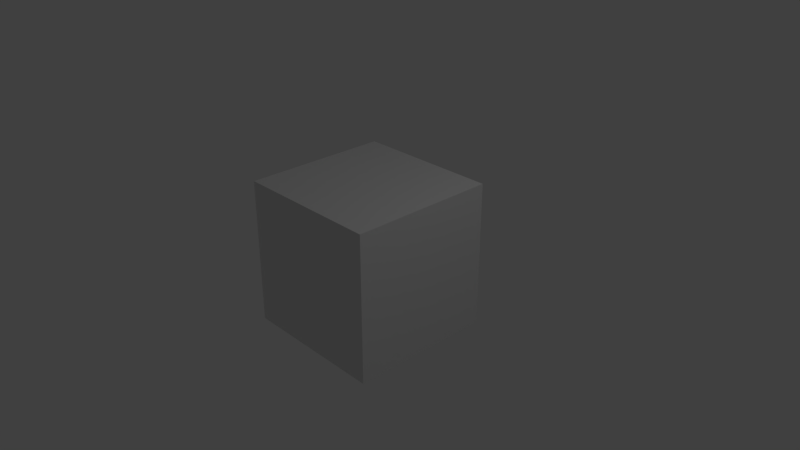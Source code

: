 # Source: 08_only_occlusionMetal.blend  (saved by Blender 2.79.0; exported with 4.5.12 LTS)
import bpy
from mathutils import Matrix  # noqa: F401  (used for matrix-valued properties, if any)

bpy.ops.wm.read_factory_settings(use_empty=True)
scene = bpy.context.scene
scene.name = 'Scene'

# ---- collections
col_collection_1 = bpy.data.collections.new('Collection 1'); scene.collection.children.link(col_collection_1)

# ---- images (referenced by path relative to the original .blend; pixels are not part of the script)
import os
ASSET_DIR = os.environ.get("B2B_ASSET_DIR", "")  # directory of the original .blend (textures are referenced by path, not embedded)
HERE = os.path.dirname(os.path.abspath(__file__))  # packed textures are extracted next to this script under _unpacked/

def load_image(name, relpath, width, height, colorspace="sRGB"):
    """Load a texture the original file referenced (path relative to the .blend, or extracted next to this script)."""
    p = next((c for c in (os.path.join(HERE, relpath), os.path.join(ASSET_DIR, relpath)) if relpath and os.path.exists(c)), "")
    if p:
        img = bpy.data.images.load(p, check_existing=True)
        img.name = name
    else:  # same state as the original file: an image datablock whose file is absent (Cycles renders it pink)
        img = bpy.data.images.new(name, width, height)
        img.source = "FILE"
        img.filepath = "//" + (relpath or name)
    img.colorspace_settings.name = colorspace
    return img
img_08_tiny_box_upper_left_png = load_image('08_tiny-box-upper-left.png', '08_tiny-box-upper-left.png', 1024, 1024, 'sRGB')
img_08_tiny_box_lower_left_png = load_image('08_tiny-box-lower-left.png', '08_tiny-box-lower-left.png', 1024, 1024, 'sRGB')

# ---- materials (node trees are filled in below, after node groups)
mat_material = bpy.data.materials.new('Material')
mat_material.alpha_threshold = 0.0
mat_material.roughness = 0.5
mat_material.line_color = (0.0, 0.0, 0.0, 1.0)

# ---- node groups
ng_gltf_settings = bpy.data.node_groups.new('glTF Settings', 'ShaderNodeTree')
_s = ng_gltf_settings.interface.new_socket(name='Occlusion', in_out='INPUT', socket_type='NodeSocketColor')
_s.default_value = (0.8, 0.8, 0.8, 1.0)
_N = ng_gltf_settings.nodes; _L = ng_gltf_settings.links
n0 = _N.new('NodeGroupInput'); n0.name = 'Group Input'; n0.location = (-200, 0)
n1 = _N.new('NodeGroupOutput'); n1.name = 'Group Output'; n1.location = (-18, -1)
n1.is_active_output = True

# ---- material node trees
mat_material.use_nodes = True; mat_material.node_tree.nodes.clear()
_N = mat_material.node_tree.nodes; _L = mat_material.node_tree.links
n0 = _N.new('ShaderNodeOutputMaterial'); n0.name = 'Material Output'; n0.location = (300, 300)
n1 = _N.new('ShaderNodeGroup'); n1.name = 'Group'; n1.location = (117, 568)
n1.width = 151
n1.node_tree = ng_gltf_settings
n2 = _N.new('ShaderNodeTexImage'); n2.name = 'Image Texture'; n2.location = (-256, 634)
n2.width = 272
n2.image = img_08_tiny_box_upper_left_png
n3 = _N.new('ShaderNodeTexImage'); n3.name = 'Image Texture.001'; n3.location = (-320, 333)
n3.width = 282
n3.image = img_08_tiny_box_lower_left_png
n4 = _N.new('ShaderNodeBsdfPrincipled'); n4.name = 'Principled BSDF'; n4.location = (42, 340)
n4.width = 220
n4.subsurface_method = 'BURLEY'
n4.inputs[2].default_value = 0.8
n4.inputs[3].default_value = 1.45
n4.inputs[9].default_value = (1.0, 1.0, 1.0)
_L.new(n4.outputs[0], n0.inputs[0])
_L.new(n2.outputs[0], n1.inputs[0])
_L.new(n3.outputs[0], n4.inputs[1])
n0.is_active_output = True

# ---- world
world_world = bpy.data.worlds.new('World'); scene.world = world_world
world_world.color = (0.05088, 0.05088, 0.05088)
world_world.use_sun_shadow = False
world_world.sun_shadow_jitter_overblur = 0.0
world_world.cycles.sampling_method = 'MANUAL'

# ---- cameras
cam_camera = bpy.data.cameras.new('Camera')
cam_camera.clip_end = 100.0
cam_camera.lens = 35.0
cam_camera.sensor_width = 32.0
cam_camera.sensor_height = 18.0
cam_camera.ortho_scale = 7.314
cam_camera.dof.focus_distance = 0.0

# ---- lights
light_lamp = bpy.data.lights.new('Lamp', 'POINT')
light_lamp.transmission_factor = 0.0
light_lamp.cutoff_distance = 30.0
light_lamp.energy = 100.0
light_lamp.shadow_buffer_clip_start = 1.001
light_lamp.shadow_soft_size = 0.1
light_lamp.shadow_maximum_resolution = 0.006
light_lamp.use_absolute_resolution = True

# ---- meshes
me_cube = bpy.data.meshes.new('Cube')
me_cube.from_pydata([(1.0, 1.0, -1.0), (1.0, -1.0, -1.0), (-1.0, -1.0, -1.0), (-1.0, 1.0, -1.0), (1.0, 1.0, 1.0), (1.0, -1.0, 1.0), (-1.0, -1.0, 1.0), (-1.0, 1.0, 1.0)], [], [(0, 1, 2, 3), (4, 7, 6, 5), (0, 4, 5, 1), (1, 5, 6, 2), (2, 6, 7, 3), (4, 0, 3, 7)])
_uv = me_cube.uv_layers.new(name='UVMap')
_uv.uv.foreach_set('vector', [0.0, 0.0, 0.0, -1.0, -1.0, -1.0, -1.0, 2.384e-07, 2.384e-07, 1.0, -1.0, 1.0, -1.0, 1.788e-07, -3.576e-07, -2.98e-07, 0.0, 0.0, -2.384e-07, 1.0, -1.0, 1.0, -1.0, 0.0, 0.0, 0.0, -3.576e-07, 1.0, -1.0, 1.0, -1.0, 0.0, 8.941e-08, 0.0, 1.788e-07, 1.0, 1.0, 1.0, 1.0, 0.0, 2.384e-07, 0.0, 0.0, -1.0, -1.0, -1.0, -1.0, 0.0])
me_cube.materials.append(mat_material)
me_cube.use_remesh_preserve_volume = False
me_cube.use_remesh_preserve_attributes = False
me_cube.use_mirror_vertex_groups = False
me_cube.update()

# ---- objects
ob_cube = bpy.data.objects.new('Cube', me_cube)
ob_lamp = bpy.data.objects.new('Lamp', light_lamp)
ob_camera = bpy.data.objects.new('Camera', cam_camera)

# ---- transforms, parenting, visibility, modifiers, constraints
ob_cube.location = (0.0, 0.0, 0.0)
ob_cube.lock_rotations_4d = False
ob_cube.empty_display_type = 'ARROWS'
ob_cube.lineart.crease_threshold = 0.0
ob_lamp.location = (4.076, 1.005, 5.904)
ob_lamp.rotation_euler = (0.6503, 0.05522, 1.866)
ob_lamp.lock_rotations_4d = False
ob_lamp.empty_display_type = 'ARROWS'
ob_lamp.color = (0.0, 0.0, 0.0, 0.0)
ob_lamp.lineart.crease_threshold = 0.0
ob_camera.location = (7.481, -6.508, 5.344)
ob_camera.rotation_euler = (1.109, 0.0, 0.8149)
ob_camera.lock_rotations_4d = False
ob_camera.empty_display_type = 'ARROWS'
ob_camera.color = (0.0, 0.0, 0.0, 0.0)
ob_camera.display_type = 'WIRE'
ob_camera.lineart.crease_threshold = 0.0

# ---- collection membership
col_collection_1.objects.link(ob_cube)
col_collection_1.objects.link(ob_lamp)
col_collection_1.objects.link(ob_camera)

# ---- scene / render settings (as saved in the file)
scene.camera = ob_camera
scene.frame_start = 1; scene.frame_end = 250; scene.frame_set(1)
scene.render.engine = 'CYCLES'
scene.render.resolution_percentage = 50
scene.render.dither_intensity = 0.0
scene.cycles.use_denoising = False
scene.cycles.samples = 128
scene.cycles.sampling_pattern = 'TABULATED_SOBOL'
scene.cycles.use_adaptive_sampling = False
scene.cycles.use_light_tree = False
scene.cycles.blur_glossy = 0.0
scene.cycles.sample_clamp_indirect = 0.0
scene.view_settings.view_transform = 'Standard'
bpy.context.view_layer.update()
